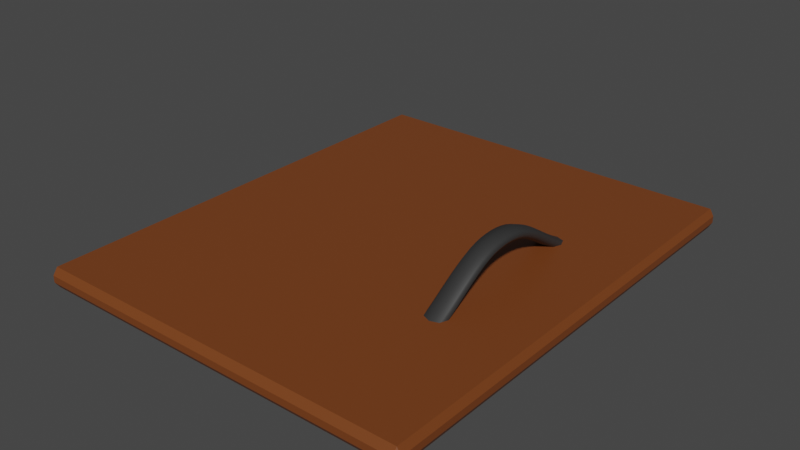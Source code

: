 # Source: ContainerCounterTop.blend  (saved by Blender 3.5.10; exported with 4.5.12 LTS)
import bpy
from mathutils import Matrix  # noqa: F401  (used for matrix-valued properties, if any)

bpy.ops.wm.read_factory_settings(use_empty=True)
scene = bpy.context.scene
scene.name = 'Scene'

# ---- collections
col_collection = bpy.data.collections.new('Collection'); scene.collection.children.link(col_collection)

# ---- materials (node trees are filled in below, after node groups)
mat_kitchenobjectcountertop = bpy.data.materials.new('KitchenObjectcounterTop')
mat_kitchenobjectcountertop.alpha_threshold = 0.0
mat_kitchenobjectcountertop.use_transparent_shadow = False
mat_kitchenobjectcountertop.roughness = 0.5
mat_kitchenobjectcountertop.line_color = (0.0, 0.0, 0.0, 1.0)
mat_kitchenobjectcountertophandle = bpy.data.materials.new('KitchenObjectCounterTopHandle')
mat_kitchenobjectcountertophandle.use_transparent_shadow = False

# ---- material node trees
mat_kitchenobjectcountertop.use_nodes = True; mat_kitchenobjectcountertop.node_tree.nodes.clear()
_N = mat_kitchenobjectcountertop.node_tree.nodes; _L = mat_kitchenobjectcountertop.node_tree.links
n0 = _N.new('ShaderNodeOutputMaterial'); n0.name = 'Material Output'; n0.location = (300, 300)
n1 = _N.new('ShaderNodeBsdfPrincipled'); n1.name = 'Principled BSDF'; n1.location = (10, 300)
n1.distribution = 'GGX'
n1.subsurface_method = 'RANDOM_WALK_SKIN'
n1.inputs[0].default_value = (0.1845, 0.04971, 0.01033, 1.0)
n1.inputs[3].default_value = 1.45
n1.inputs[27].default_value = (0.0, 0.0, 0.0, 1.0)
n1.inputs[28].default_value = 1.0
_L.new(n1.outputs[0], n0.inputs[0])
n0.is_active_output = True
mat_kitchenobjectcountertophandle.use_nodes = True; mat_kitchenobjectcountertophandle.node_tree.nodes.clear()
_N = mat_kitchenobjectcountertophandle.node_tree.nodes; _L = mat_kitchenobjectcountertophandle.node_tree.links
n0 = _N.new('ShaderNodeBsdfPrincipled'); n0.name = 'Principled BSDF'; n0.location = (10, 300)
n0.distribution = 'GGX'
n0.subsurface_method = 'RANDOM_WALK_SKIN'
n0.inputs[0].default_value = (0.03253, 0.03253, 0.03253, 1.0)
n0.inputs[3].default_value = 1.45
n0.inputs[27].default_value = (0.0, 0.0, 0.0, 1.0)
n0.inputs[28].default_value = 1.0
n1 = _N.new('ShaderNodeOutputMaterial'); n1.name = 'Material Output'; n1.location = (300, 300)
_L.new(n0.outputs[0], n1.inputs[0])
n1.is_active_output = True

# ---- world
world_world = bpy.data.worlds.new('World'); scene.world = world_world
world_world.use_nodes = True; world_world.node_tree.nodes.clear()
_N = world_world.node_tree.nodes; _L = world_world.node_tree.links
n0 = _N.new('ShaderNodeOutputWorld'); n0.name = 'World Output'; n0.location = (300, 300)
n1 = _N.new('ShaderNodeBackground'); n1.name = 'Background'; n1.location = (10, 300)
n1.inputs[0].default_value = (0.05088, 0.05088, 0.05088, 1.0)
_L.new(n1.outputs[0], n0.inputs[0])
n0.is_active_output = True
world_world.color = (0.05088, 0.05088, 0.05088)
world_world.use_sun_shadow = False
world_world.sun_shadow_jitter_overblur = 0.0

# ---- meshes
me_plane = bpy.data.meshes.new('Plane')
me_plane.from_pydata([(-0.5, -0.49, -0.01), (-0.49, -0.5, -0.01), (-0.49, -0.49, 0.0), (0.49, -0.5, -0.01), (0.5, -0.49, -0.01), (0.49, -0.49, 0.0), (-0.5, 0.49, -0.01), (-0.49, 0.49, 0.0), (-0.49, 0.5, -0.01), (0.5, 0.49, -0.01), (0.49, 0.5, -0.01), (0.49, 0.49, 0.0), (-0.5, -0.49, -0.02), (-0.49, -0.49, -0.03), (-0.49, -0.5, -0.02), (0.49, -0.5, -0.02), (0.49, -0.49, -0.03), (0.5, -0.49, -0.02), (-0.5, 0.49, -0.02), (-0.49, 0.5, -0.02), (-0.49, 0.49, -0.03), (0.5, 0.49, -0.02), (0.49, 0.49, -0.03), (0.49, 0.5, -0.02)], [], [(3, 1, 14, 15), (2, 5, 11, 7), (9, 4, 17, 21), (8, 10, 23, 19), (13, 20, 22, 16), (0, 1, 2), (3, 4, 5), (6, 7, 8), (9, 10, 11), (12, 13, 14), (15, 16, 17), (18, 19, 20), (21, 22, 23), (6, 0, 2, 7), (1, 3, 5, 2), (4, 9, 11, 5), (10, 8, 7, 11), (20, 13, 12, 18), (13, 16, 15, 14), (16, 22, 21, 17), (22, 20, 19, 23), (0, 12, 14, 1), (3, 15, 17, 4), (8, 19, 18, 6), (9, 21, 23, 10), (0, 6, 18, 12)])
_uv = me_plane.uv_layers.new(name='UVMap')
_uv.uv.foreach_set('vector', [0.99, 0.0, 0.01, 0.0, 0.01, 0.0, 0.99, 0.0, 0.01, 0.01, 0.99, 0.01, 0.99, 0.99, 0.01, 0.99, 1.0, 0.99, 1.0, 0.01, 1.0, 0.01, 1.0, 0.99, 0.01, 1.0, 0.99, 1.0, 0.99, 1.0, 0.01, 1.0, 0.01, 0.01, 0.01, 0.99, 0.99, 0.99, 0.99, 0.01, 0.0, 0.01, 0.01, 0.0, 0.01, 0.01, 0.99, 0.0, 1.0, 0.01, 0.99, 0.01, 0.0, 0.99, 0.01, 0.99, 0.01, 1.0, 1.0, 0.99, 0.99, 1.0, 0.99, 0.99, 0.0, 0.01, 0.01, 0.01, 0.01, 0.0, 0.99, 0.0, 0.99, 0.01, 1.0, 0.01, 0.0, 0.99, 0.01, 1.0, 0.01, 0.99, 1.0, 0.99, 0.99, 0.99, 0.99, 1.0, 0.0, 0.99, 0.0, 0.01, 0.01, 0.01, 0.01, 0.99, 0.01, 0.0, 0.99, 0.0, 0.99, 0.01, 0.01, 0.01, 1.0, 0.01, 1.0, 0.99, 0.99, 0.99, 0.99, 0.01, 0.99, 1.0, 0.01, 1.0, 0.01, 0.99, 0.99, 0.99, 0.01, 0.99, 0.01, 0.01, 0.0, 0.01, 0.0, 0.99, 0.01, 0.01, 0.99, 0.01, 0.99, 0.0, 0.01, 0.0, 0.99, 0.01, 0.99, 0.99, 1.0, 0.99, 1.0, 0.01, 0.99, 0.99, 0.01, 0.99, 0.01, 1.0, 0.99, 1.0, 0.0, 0.01, 0.0, 0.01, 0.01, 0.0, 0.01, 0.0, 0.99, 0.0, 0.99, 0.0, 1.0, 0.01, 1.0, 0.01, 0.01, 1.0, 0.01, 1.0, 0.0, 0.99, 0.0, 0.99, 1.0, 0.99, 1.0, 0.99, 0.99, 1.0, 0.99, 1.0, 0.0, 0.01, 0.0, 0.99, 0.0, 0.99, 0.0, 0.01])
me_plane.materials.append(mat_kitchenobjectcountertop)
me_plane.update()
me_cube_001 = bpy.data.meshes.new('Cube.001')
me_cube_001.from_pydata([(-0.25, -0.25, 0.05725), (-0.25, -0.25, 0.5573), (-0.3333, 0.4959, 0.3184), (-0.3333, 0.4959, 0.9851), (0.25, -0.25, 0.07243), (0.25, -0.25, 0.5724), (0.3333, 0.4959, 0.3476), (0.3333, 0.4959, 1.014), (-0.3333, 1.473, 1.543), (-0.3333, 1.473, 0.8763), (0.3333, 1.473, 0.9186), (0.3333, 1.473, 1.585), (-0.3333, 2.446, 2.172), (-0.3333, 2.446, 1.505), (0.3333, 2.446, 1.561), (0.3333, 2.446, 2.227), (-0.3333, 3.462, 2.825), (-0.3333, 3.462, 2.159), (0.3333, 3.462, 2.227), (0.3333, 3.462, 2.894), (-0.3333, 4.493, 3.399), (-0.3333, 4.493, 2.732), (0.3333, 4.493, 2.814), (0.3333, 4.493, 3.481), (-0.3333, 5.502, 3.788), (-0.3333, 5.502, 3.121), (0.3333, 5.502, 3.215), (0.3333, 5.502, 3.882), (-0.3333, 6.518, 3.958), (-0.3333, 6.518, 3.291), (0.3333, 6.518, 3.392), (0.3333, 6.518, 4.059), (-0.3333, 7.494, 3.958), (-0.3333, 7.494, 3.291), (0.3333, 7.494, 3.392), (0.3333, 7.494, 4.059), (-0.3333, 8.53, 3.778), (-0.3333, 8.53, 3.111), (0.3333, 8.53, 3.205), (0.3333, 8.53, 3.872), (-0.3333, 9.619, 3.346), (-0.3333, 9.619, 2.679), (0.3333, 9.619, 2.76), (0.3333, 9.619, 3.427), (-0.3333, 10.69, 2.739), (-0.3333, 10.69, 2.073), (0.3333, 10.69, 2.14), (0.3333, 10.69, 2.806), (-0.3333, 11.77, 2.041), (-0.3333, 11.77, 1.374), (0.3333, 11.77, 1.427), (0.3333, 11.77, 2.093), (-0.3333, 12.88, 1.339), (-0.3333, 12.88, 0.6722), (0.3333, 12.88, 0.7098), (0.3333, 12.88, 1.376), (-0.3333, 14.0, 0.7649), (-0.3333, 14.0, 0.09828), (0.3333, 14.0, 0.1209), (0.3333, 14.0, 0.7876), (-0.25, 14.81, 0.3893), (-0.25, 14.81, -0.1107), (0.25, 14.81, -0.1009), (0.25, 14.81, 0.3991), (-0.3191, 0.03113, 0.1108), (-0.3048, -0.3048, 0.282), (-0.3191, 0.03113, 0.7489), (-0.4583, 0.4959, 0.6463), (0.0, 0.4959, 0.208), (0.0, 0.4959, 1.125), (0.4583, 0.4959, 0.6864), (0.3191, 0.03113, 0.133), (0.3191, 0.03113, 0.7712), (0.3048, -0.3048, 0.2998), (-6.054e-09, -0.3048, -0.01391), (-4.657e-10, -0.3048, 0.5957), (-0.4583, 1.473, 1.202), (0.0, 1.473, 0.7724), (0.0, 1.473, 1.689), (0.4583, 1.473, 1.26), (0.3333, 0.9869, 0.6205), (0.3333, 0.9869, 1.287), (-0.3333, 0.9869, 0.5847), (-0.3333, 0.9869, 1.251), (-0.4583, 2.446, 1.828), (0.0, 2.446, 1.408), (0.0, 2.446, 2.325), (0.4583, 2.446, 1.904), (-0.3333, 1.956, 1.851), (-0.3333, 1.956, 1.184), (0.3333, 1.956, 1.233), (0.3333, 1.956, 1.9), (-0.4583, 3.462, 2.479), (0.0, 3.462, 2.068), (0.0, 3.462, 2.985), (0.4583, 3.462, 2.574), (0.3333, 2.949, 1.896), (0.3333, 2.949, 2.563), (-0.3333, 2.949, 1.835), (-0.3333, 2.949, 2.501), (-0.4583, 4.493, 3.05), (0.0, 4.493, 2.648), (0.0, 4.493, 3.565), (0.4583, 4.493, 3.163), (0.3333, 3.98, 3.205), (-0.3333, 3.98, 3.129), (-0.3333, 3.98, 2.463), (0.3333, 3.98, 2.538), (-0.4583, 5.502, 3.437), (0.0, 5.502, 3.043), (0.0, 5.502, 3.96), (0.4583, 5.502, 3.566), (0.3333, 4.997, 3.042), (0.3333, 4.997, 3.709), (-0.3333, 4.997, 2.954), (-0.3333, 4.997, 3.621), (-0.4583, 6.518, 3.606), (0.0, 6.518, 3.217), (0.0, 6.518, 4.133), (0.4583, 6.518, 3.745), (-0.3333, 6.013, 3.231), (0.3333, 6.013, 3.329), (0.3333, 6.013, 3.996), (-0.3333, 6.013, 3.898), (-0.4583, 7.494, 3.606), (0.0, 7.494, 3.217), (0.0, 7.494, 4.133), (0.4583, 7.494, 3.745), (0.3333, 7.006, 4.079), (-0.3333, 7.006, 3.977), (-0.3333, 7.006, 3.311), (0.3333, 7.006, 3.413), (-0.4583, 8.53, 3.427), (0.0, 8.53, 3.033), (0.0, 8.53, 3.95), (0.4583, 8.53, 3.556), (0.3333, 8.002, 3.328), (0.3333, 8.002, 3.995), (-0.3333, 8.002, 3.23), (-0.3333, 8.002, 3.896), (-0.4583, 9.619, 2.997), (0.0, 9.619, 2.594), (0.0, 9.619, 3.511), (0.4583, 9.619, 3.108), (0.3333, 9.073, 3.678), (-0.3333, 9.073, 3.591), (-0.3333, 9.073, 2.924), (0.3333, 9.073, 3.012), (-0.4583, 10.69, 2.393), (0.0, 10.69, 1.981), (0.0, 10.69, 2.898), (0.4583, 10.69, 2.485), (0.3333, 10.16, 3.132), (-0.3333, 10.16, 3.059), (-0.3333, 10.16, 2.392), (0.3333, 10.16, 2.466), (-0.4583, 11.77, 1.698), (0.0, 11.77, 1.275), (0.0, 11.77, 2.192), (0.4583, 11.77, 1.77), (0.3333, 11.22, 1.79), (0.3333, 11.22, 2.457), (-0.3333, 11.22, 1.73), (-0.3333, 11.22, 2.397), (-0.4583, 12.88, 0.9985), (0.0, 12.88, 0.566), (0.0, 12.88, 1.483), (0.4583, 12.88, 1.05), (0.3333, 12.32, 1.728), (-0.3333, 12.32, 1.683), (-0.3333, 12.32, 1.016), (0.3333, 12.32, 1.061), (-0.4583, 14.0, 0.4274), (0.0, 14.0, -0.0154), (0.0, 14.0, 0.9013), (0.4583, 14.0, 0.4585), (-0.3333, 13.45, 1.027), (-0.3333, 13.45, 0.3606), (0.3333, 13.45, 0.3907), (0.3333, 13.45, 1.057), (-0.3048, 14.86, 0.12), (4.657e-10, 14.86, -0.1792), (-9.313e-10, 14.86, 0.4304), (0.3048, 14.86, 0.1312), (0.3191, 14.51, 0.5722), (-0.3191, 14.51, 0.5567), (-0.3191, 14.51, -0.08145), (0.3191, 14.51, -0.06596), (-0.439, 0.02572, 0.4234), (0.4583, 0.9869, 0.9605), (0.439, 0.02572, 0.4539), (-4.657e-09, -0.4198, 0.2406), (5.588e-09, 0.02572, -0.0004247), (-6.054e-09, 0.02572, 0.8777), (-0.4583, 1.956, 1.509), (0.0, 0.9869, 0.4776), (0.0, 0.9869, 1.394), (-0.4583, 0.9869, 0.9114), (0.4583, 2.949, 2.241), (0.4583, 1.956, 1.576), (0.0, 1.956, 1.084), (0.0, 1.956, 2.001), (0.0, 3.98, 3.292), (0.0, 2.949, 1.74), (0.0, 2.949, 2.657), (-0.4583, 2.949, 2.156), (0.4583, 4.997, 3.392), (-0.4583, 3.98, 2.782), (0.4583, 3.98, 2.886), (0.0, 3.98, 2.375), (0.0, 6.013, 3.155), (0.0, 4.997, 2.873), (0.0, 4.997, 3.79), (-0.4583, 4.997, 3.271), (0.0, 7.006, 4.153), (0.0, 6.013, 4.072), (-0.4583, 6.013, 3.546), (0.4583, 6.013, 3.681), (0.4583, 8.002, 3.68), (-0.4583, 7.006, 3.625), (0.4583, 7.006, 3.765), (0.0, 7.006, 3.237), (0.0, 9.073, 3.76), (0.0, 8.002, 3.154), (0.0, 8.002, 4.07), (-0.4583, 8.002, 3.545), (0.0, 10.16, 3.221), (-0.4583, 9.073, 3.241), (0.4583, 9.073, 3.361), (0.0, 9.073, 2.843), (0.4583, 11.22, 2.135), (-0.4583, 10.16, 2.711), (0.4583, 10.16, 2.813), (0.0, 10.16, 2.304), (0.0, 12.32, 1.83), (0.0, 11.22, 1.635), (0.0, 11.22, 2.552), (-0.4583, 11.22, 2.052), (-0.4583, 13.45, 0.6883), (-0.4583, 12.32, 1.341), (0.4583, 12.32, 1.403), (0.0, 12.32, 0.9136), (-9.313e-10, 14.51, 0.6826), (0.4583, 13.45, 0.7297), (0.0, 13.45, 0.2507), (0.0, 13.45, 1.167), (-6.519e-09, 14.98, 0.08657), (-0.439, 14.51, 0.2329), (0.439, 14.51, 0.2541), (0.0, 14.51, -0.1955)], [], [(0, 65, 188, 64), (65, 1, 66, 188), (188, 66, 3, 67), (64, 188, 67, 2), (7, 70, 189, 81), (70, 6, 80, 189), (189, 80, 10, 79), (81, 189, 79, 11), (6, 70, 190, 71), (70, 7, 72, 190), (190, 72, 5, 73), (71, 190, 73, 4), (4, 73, 191, 74), (73, 5, 75, 191), (191, 75, 1, 65), (74, 191, 65, 0), (2, 68, 192, 64), (68, 6, 71, 192), (192, 71, 4, 74), (64, 192, 74, 0), (7, 69, 193, 72), (69, 3, 66, 193), (193, 66, 1, 75), (72, 193, 75, 5), (9, 76, 194, 89), (76, 8, 88, 194), (194, 88, 12, 84), (89, 194, 84, 13), (6, 68, 195, 80), (68, 2, 82, 195), (195, 82, 9, 77), (80, 195, 77, 10), (3, 69, 196, 83), (69, 7, 81, 196), (196, 81, 11, 78), (83, 196, 78, 8), (2, 67, 197, 82), (67, 3, 83, 197), (197, 83, 8, 76), (82, 197, 76, 9), (15, 87, 198, 97), (87, 14, 96, 198), (198, 96, 18, 95), (97, 198, 95, 19), (11, 79, 199, 91), (79, 10, 90, 199), (199, 90, 14, 87), (91, 199, 87, 15), (10, 77, 200, 90), (77, 9, 89, 200), (200, 89, 13, 85), (90, 200, 85, 14), (8, 78, 201, 88), (78, 11, 91, 201), (201, 91, 15, 86), (88, 201, 86, 12), (16, 94, 202, 105), (94, 19, 104, 202), (202, 104, 23, 102), (105, 202, 102, 20), (14, 85, 203, 96), (85, 13, 98, 203), (203, 98, 17, 93), (96, 203, 93, 18), (12, 86, 204, 99), (86, 15, 97, 204), (204, 97, 19, 94), (99, 204, 94, 16), (13, 84, 205, 98), (84, 12, 99, 205), (205, 99, 16, 92), (98, 205, 92, 17), (23, 103, 206, 113), (103, 22, 112, 206), (206, 112, 26, 111), (113, 206, 111, 27), (17, 92, 207, 106), (92, 16, 105, 207), (207, 105, 20, 100), (106, 207, 100, 21), (19, 95, 208, 104), (95, 18, 107, 208), (208, 107, 22, 103), (104, 208, 103, 23), (18, 93, 209, 107), (93, 17, 106, 209), (209, 106, 21, 101), (107, 209, 101, 22), (26, 109, 210, 121), (109, 25, 120, 210), (210, 120, 29, 117), (121, 210, 117, 30), (22, 101, 211, 112), (101, 21, 114, 211), (211, 114, 25, 109), (112, 211, 109, 26), (20, 102, 212, 115), (102, 23, 113, 212), (212, 113, 27, 110), (115, 212, 110, 24), (21, 100, 213, 114), (100, 20, 115, 213), (213, 115, 24, 108), (114, 213, 108, 25), (28, 118, 214, 129), (118, 31, 128, 214), (214, 128, 35, 126), (129, 214, 126, 32), (24, 110, 215, 123), (110, 27, 122, 215), (215, 122, 31, 118), (123, 215, 118, 28), (25, 108, 216, 120), (108, 24, 123, 216), (216, 123, 28, 116), (120, 216, 116, 29), (27, 111, 217, 122), (111, 26, 121, 217), (217, 121, 30, 119), (122, 217, 119, 31), (35, 127, 218, 137), (127, 34, 136, 218), (218, 136, 38, 135), (137, 218, 135, 39), (29, 116, 219, 130), (116, 28, 129, 219), (219, 129, 32, 124), (130, 219, 124, 33), (31, 119, 220, 128), (119, 30, 131, 220), (220, 131, 34, 127), (128, 220, 127, 35), (30, 117, 221, 131), (117, 29, 130, 221), (221, 130, 33, 125), (131, 221, 125, 34), (36, 134, 222, 145), (134, 39, 144, 222), (222, 144, 43, 142), (145, 222, 142, 40), (34, 125, 223, 136), (125, 33, 138, 223), (223, 138, 37, 133), (136, 223, 133, 38), (32, 126, 224, 139), (126, 35, 137, 224), (224, 137, 39, 134), (139, 224, 134, 36), (33, 124, 225, 138), (124, 32, 139, 225), (225, 139, 36, 132), (138, 225, 132, 37), (40, 142, 226, 153), (142, 43, 152, 226), (226, 152, 47, 150), (153, 226, 150, 44), (37, 132, 227, 146), (132, 36, 145, 227), (227, 145, 40, 140), (146, 227, 140, 41), (39, 135, 228, 144), (135, 38, 147, 228), (228, 147, 42, 143), (144, 228, 143, 43), (38, 133, 229, 147), (133, 37, 146, 229), (229, 146, 41, 141), (147, 229, 141, 42), (47, 151, 230, 161), (151, 46, 160, 230), (230, 160, 50, 159), (161, 230, 159, 51), (41, 140, 231, 154), (140, 40, 153, 231), (231, 153, 44, 148), (154, 231, 148, 45), (43, 143, 232, 152), (143, 42, 155, 232), (232, 155, 46, 151), (152, 232, 151, 47), (42, 141, 233, 155), (141, 41, 154, 233), (233, 154, 45, 149), (155, 233, 149, 46), (48, 158, 234, 169), (158, 51, 168, 234), (234, 168, 55, 166), (169, 234, 166, 52), (46, 149, 235, 160), (149, 45, 162, 235), (235, 162, 49, 157), (160, 235, 157, 50), (44, 150, 236, 163), (150, 47, 161, 236), (236, 161, 51, 158), (163, 236, 158, 48), (45, 148, 237, 162), (148, 44, 163, 237), (237, 163, 48, 156), (162, 237, 156, 49), (53, 164, 238, 177), (164, 52, 176, 238), (238, 176, 56, 172), (177, 238, 172, 57), (49, 156, 239, 170), (156, 48, 169, 239), (239, 169, 52, 164), (170, 239, 164, 53), (51, 159, 240, 168), (159, 50, 171, 240), (240, 171, 54, 167), (168, 240, 167, 55), (50, 157, 241, 171), (157, 49, 170, 241), (241, 170, 53, 165), (171, 241, 165, 54), (56, 174, 242, 185), (174, 59, 184, 242), (242, 184, 63, 182), (185, 242, 182, 60), (55, 167, 243, 179), (167, 54, 178, 243), (243, 178, 58, 175), (179, 243, 175, 59), (54, 165, 244, 178), (165, 53, 177, 244), (244, 177, 57, 173), (178, 244, 173, 58), (52, 166, 245, 176), (166, 55, 179, 245), (245, 179, 59, 174), (176, 245, 174, 56), (61, 180, 246, 181), (180, 60, 182, 246), (246, 182, 63, 183), (181, 246, 183, 62), (57, 172, 247, 186), (172, 56, 185, 247), (247, 185, 60, 180), (186, 247, 180, 61), (59, 175, 248, 184), (175, 58, 187, 248), (248, 187, 62, 183), (184, 248, 183, 63), (58, 173, 249, 187), (173, 57, 186, 249), (249, 186, 61, 181), (187, 249, 181, 62)])
me_cube_001.polygons.foreach_set('use_smooth', [True] * 248)
_uv = me_cube_001.uv_layers.new(name='UVMap')
_uv.uv.foreach_set('vector', [0.375, 0.0, 0.5, 0.0, 0.5, 0.1215, 0.375, 0.125, 0.5, 0.0, 0.625, 0.0, 0.625, 0.125, 0.5, 0.1215, 0.5, 0.1215, 0.625, 0.125, 0.625, 0.25, 0.5, 0.2153, 0.375, 0.125, 0.5, 0.1215, 0.5, 0.2153, 0.375, 0.25, 0.625, 0.5417, 0.5, 0.5417, 0.5, 0.5052, 0.625, 0.5052, 0.5, 0.5417, 0.375, 0.5417, 0.375, 0.5052, 0.5, 0.5052, 0.5, 0.5052, 0.375, 0.5052, 0.375, 0.5, 0.5, 0.5, 0.625, 0.5052, 0.5, 0.5052, 0.5, 0.5, 0.625, 0.5, 0.375, 0.5417, 0.5, 0.5417, 0.5, 0.6302, 0.375, 0.6302, 0.5, 0.5417, 0.625, 0.5417, 0.625, 0.6302, 0.5, 0.6302, 0.5, 0.6302, 0.625, 0.6302, 0.625, 0.75, 0.5, 0.75, 0.375, 0.6302, 0.5, 0.6302, 0.5, 0.75, 0.375, 0.75, 0.375, 0.75, 0.5, 0.75, 0.5, 0.875, 0.375, 0.875, 0.5, 0.75, 0.625, 0.75, 0.625, 0.875, 0.5, 0.875, 0.5, 0.875, 0.625, 0.875, 0.625, 1.0, 0.5, 1.0, 0.375, 0.875, 0.5, 0.875, 0.5, 1.0, 0.375, 1.0, 0.125, 0.5, 0.25, 0.5382, 0.25, 0.6293, 0.125, 0.625, 0.25, 0.5382, 0.375, 0.5417, 0.375, 0.6302, 0.25, 0.6293, 0.25, 0.6293, 0.375, 0.6302, 0.375, 0.75, 0.25, 0.75, 0.125, 0.625, 0.25, 0.6293, 0.25, 0.75, 0.125, 0.75, 0.625, 0.5417, 0.75, 0.5382, 0.75, 0.6293, 0.625, 0.6302, 0.75, 0.5382, 0.875, 0.5, 0.875, 0.625, 0.75, 0.6293, 0.75, 0.6293, 0.875, 0.625, 0.875, 0.75, 0.75, 0.75, 0.625, 0.6302, 0.75, 0.6293, 0.75, 0.75, 0.625, 0.75, 0.375, 0.25, 0.5, 0.25, 0.5, 0.25, 0.375, 0.25, 0.5, 0.25, 0.625, 0.25, 0.625, 0.25, 0.5, 0.25, 0.5, 0.25, 0.625, 0.25, 0.625, 0.25, 0.5, 0.25, 0.375, 0.25, 0.5, 0.25, 0.5, 0.25, 0.375, 0.25, 0.375, 0.5417, 0.25, 0.5382, 0.25, 0.5043, 0.375, 0.5052, 0.25, 0.5382, 0.125, 0.5, 0.125, 0.5, 0.25, 0.5043, 0.25, 0.5043, 0.125, 0.5, 0.125, 0.5, 0.25, 0.5, 0.375, 0.5052, 0.25, 0.5043, 0.25, 0.5, 0.375, 0.5, 0.875, 0.5, 0.75, 0.5382, 0.75, 0.5043, 0.875, 0.5, 0.75, 0.5382, 0.625, 0.5417, 0.625, 0.5052, 0.75, 0.5043, 0.75, 0.5043, 0.625, 0.5052, 0.625, 0.5, 0.75, 0.5, 0.875, 0.5, 0.75, 0.5043, 0.75, 0.5, 0.875, 0.5, 0.375, 0.25, 0.5, 0.2153, 0.5, 0.2465, 0.375, 0.25, 0.5, 0.2153, 0.625, 0.25, 0.625, 0.25, 0.5, 0.2465, 0.5, 0.2465, 0.625, 0.25, 0.625, 0.25, 0.5, 0.25, 0.375, 0.25, 0.5, 0.2465, 0.5, 0.25, 0.375, 0.25, 0.625, 0.5, 0.5, 0.5, 0.5, 0.5, 0.625, 0.5, 0.5, 0.5, 0.375, 0.5, 0.375, 0.5, 0.5, 0.5, 0.5, 0.5, 0.375, 0.5, 0.375, 0.5, 0.5, 0.5, 0.625, 0.5, 0.5, 0.5, 0.5, 0.5, 0.625, 0.5, 0.625, 0.5, 0.5, 0.5, 0.5, 0.5, 0.625, 0.5, 0.5, 0.5, 0.375, 0.5, 0.375, 0.5, 0.5, 0.5, 0.5, 0.5, 0.375, 0.5, 0.375, 0.5, 0.5, 0.5, 0.625, 0.5, 0.5, 0.5, 0.5, 0.5, 0.625, 0.5, 0.375, 0.5, 0.25, 0.5, 0.25, 0.5, 0.375, 0.5, 0.25, 0.5, 0.125, 0.5, 0.125, 0.5, 0.25, 0.5, 0.25, 0.5, 0.125, 0.5, 0.125, 0.5, 0.25, 0.5, 0.375, 0.5, 0.25, 0.5, 0.25, 0.5, 0.375, 0.5, 0.875, 0.5, 0.75, 0.5, 0.75, 0.5, 0.875, 0.5, 0.75, 0.5, 0.625, 0.5, 0.625, 0.5, 0.75, 0.5, 0.75, 0.5, 0.625, 0.5, 0.625, 0.5, 0.75, 0.5, 0.875, 0.5, 0.75, 0.5, 0.75, 0.5, 0.875, 0.5, 0.875, 0.5, 0.75, 0.5, 0.75, 0.5, 0.875, 0.5, 0.75, 0.5, 0.625, 0.5, 0.625, 0.5, 0.75, 0.5, 0.75, 0.5, 0.625, 0.5, 0.625, 0.5, 0.75, 0.5, 0.875, 0.5, 0.75, 0.5, 0.75, 0.5, 0.875, 0.5, 0.375, 0.5, 0.25, 0.5, 0.25, 0.5, 0.375, 0.5, 0.25, 0.5, 0.125, 0.5, 0.125, 0.5, 0.25, 0.5, 0.25, 0.5, 0.125, 0.5, 0.125, 0.5, 0.25, 0.5, 0.375, 0.5, 0.25, 0.5, 0.25, 0.5, 0.375, 0.5, 0.875, 0.5, 0.75, 0.5, 0.75, 0.5, 0.875, 0.5, 0.75, 0.5, 0.625, 0.5, 0.625, 0.5, 0.75, 0.5, 0.75, 0.5, 0.625, 0.5, 0.625, 0.5, 0.75, 0.5, 0.875, 0.5, 0.75, 0.5, 0.75, 0.5, 0.875, 0.5, 0.375, 0.25, 0.5, 0.25, 0.5, 0.25, 0.375, 0.25, 0.5, 0.25, 0.625, 0.25, 0.625, 0.25, 0.5, 0.25, 0.5, 0.25, 0.625, 0.25, 0.625, 0.25, 0.5, 0.25, 0.375, 0.25, 0.5, 0.25, 0.5, 0.25, 0.375, 0.25, 0.625, 0.5, 0.5, 0.5, 0.5, 0.5, 0.625, 0.5, 0.5, 0.5, 0.375, 0.5, 0.375, 0.5, 0.5, 0.5, 0.5, 0.5, 0.375, 0.5, 0.375, 0.5, 0.5, 0.5, 0.625, 0.5, 0.5, 0.5, 0.5, 0.5, 0.625, 0.5, 0.375, 0.25, 0.5, 0.25, 0.5, 0.25, 0.375, 0.25, 0.5, 0.25, 0.625, 0.25, 0.625, 0.25, 0.5, 0.25, 0.5, 0.25, 0.625, 0.25, 0.625, 0.25, 0.5, 0.25, 0.375, 0.25, 0.5, 0.25, 0.5, 0.25, 0.375, 0.25, 0.625, 0.5, 0.5, 0.5, 0.5, 0.5, 0.625, 0.5, 0.5, 0.5, 0.375, 0.5, 0.375, 0.5, 0.5, 0.5, 0.5, 0.5, 0.375, 0.5, 0.375, 0.5, 0.5, 0.5, 0.625, 0.5, 0.5, 0.5, 0.5, 0.5, 0.625, 0.5, 0.375, 0.5, 0.25, 0.5, 0.25, 0.5, 0.375, 0.5, 0.25, 0.5, 0.125, 0.5, 0.125, 0.5, 0.25, 0.5, 0.25, 0.5, 0.125, 0.5, 0.125, 0.5, 0.25, 0.5, 0.375, 0.5, 0.25, 0.5, 0.25, 0.5, 0.375, 0.5, 0.375, 0.5, 0.25, 0.5, 0.25, 0.5, 0.375, 0.5, 0.25, 0.5, 0.125, 0.5, 0.125, 0.5, 0.25, 0.5, 0.25, 0.5, 0.125, 0.5, 0.125, 0.5, 0.25, 0.5, 0.375, 0.5, 0.25, 0.5, 0.25, 0.5, 0.375, 0.5, 0.375, 0.5, 0.25, 0.5, 0.25, 0.5, 0.375, 0.5, 0.25, 0.5, 0.125, 0.5, 0.125, 0.5, 0.25, 0.5, 0.25, 0.5, 0.125, 0.5, 0.125, 0.5, 0.25, 0.5, 0.375, 0.5, 0.25, 0.5, 0.25, 0.5, 0.375, 0.5, 0.875, 0.5, 0.75, 0.5, 0.75, 0.5, 0.875, 0.5, 0.75, 0.5, 0.625, 0.5, 0.625, 0.5, 0.75, 0.5, 0.75, 0.5, 0.625, 0.5, 0.625, 0.5, 0.75, 0.5, 0.875, 0.5, 0.75, 0.5, 0.75, 0.5, 0.875, 0.5, 0.375, 0.25, 0.5, 0.25, 0.5, 0.25, 0.375, 0.25, 0.5, 0.25, 0.625, 0.25, 0.625, 0.25, 0.5, 0.25, 0.5, 0.25, 0.625, 0.25, 0.625, 0.25, 0.5, 0.25, 0.375, 0.25, 0.5, 0.25, 0.5, 0.25, 0.375, 0.25, 0.875, 0.5, 0.75, 0.5, 0.75, 0.5, 0.875, 0.5, 0.75, 0.5, 0.625, 0.5, 0.625, 0.5, 0.75, 0.5, 0.75, 0.5, 0.625, 0.5, 0.625, 0.5, 0.75, 0.5, 0.875, 0.5, 0.75, 0.5, 0.75, 0.5, 0.875, 0.5, 0.875, 0.5, 0.75, 0.5, 0.75, 0.5, 0.875, 0.5, 0.75, 0.5, 0.625, 0.5, 0.625, 0.5, 0.75, 0.5, 0.75, 0.5, 0.625, 0.5, 0.625, 0.5, 0.75, 0.5, 0.875, 0.5, 0.75, 0.5, 0.75, 0.5, 0.875, 0.5, 0.375, 0.25, 0.5, 0.25, 0.5, 0.25, 0.375, 0.25, 0.5, 0.25, 0.625, 0.25, 0.625, 0.25, 0.5, 0.25, 0.5, 0.25, 0.625, 0.25, 0.625, 0.25, 0.5, 0.25, 0.375, 0.25, 0.5, 0.25, 0.5, 0.25, 0.375, 0.25, 0.625, 0.5, 0.5, 0.5, 0.5, 0.5, 0.625, 0.5, 0.5, 0.5, 0.375, 0.5, 0.375, 0.5, 0.5, 0.5, 0.5, 0.5, 0.375, 0.5, 0.375, 0.5, 0.5, 0.5, 0.625, 0.5, 0.5, 0.5, 0.5, 0.5, 0.625, 0.5, 0.625, 0.5, 0.5, 0.5, 0.5, 0.5, 0.625, 0.5, 0.5, 0.5, 0.375, 0.5, 0.375, 0.5, 0.5, 0.5, 0.5, 0.5, 0.375, 0.5, 0.375, 0.5, 0.5, 0.5, 0.625, 0.5, 0.5, 0.5, 0.5, 0.5, 0.625, 0.5, 0.375, 0.25, 0.5, 0.25, 0.5, 0.25, 0.375, 0.25, 0.5, 0.25, 0.625, 0.25, 0.625, 0.25, 0.5, 0.25, 0.5, 0.25, 0.625, 0.25, 0.625, 0.25, 0.5, 0.25, 0.375, 0.25, 0.5, 0.25, 0.5, 0.25, 0.375, 0.25, 0.625, 0.5, 0.5, 0.5, 0.5, 0.5, 0.625, 0.5, 0.5, 0.5, 0.375, 0.5, 0.375, 0.5, 0.5, 0.5, 0.5, 0.5, 0.375, 0.5, 0.375, 0.5, 0.5, 0.5, 0.625, 0.5, 0.5, 0.5, 0.5, 0.5, 0.625, 0.5, 0.375, 0.5, 0.25, 0.5, 0.25, 0.5, 0.375, 0.5, 0.25, 0.5, 0.125, 0.5, 0.125, 0.5, 0.25, 0.5, 0.25, 0.5, 0.125, 0.5, 0.125, 0.5, 0.25, 0.5, 0.375, 0.5, 0.25, 0.5, 0.25, 0.5, 0.375, 0.5, 0.875, 0.5, 0.75, 0.5, 0.75, 0.5, 0.875, 0.5, 0.75, 0.5, 0.625, 0.5, 0.625, 0.5, 0.75, 0.5, 0.75, 0.5, 0.625, 0.5, 0.625, 0.5, 0.75, 0.5, 0.875, 0.5, 0.75, 0.5, 0.75, 0.5, 0.875, 0.5, 0.375, 0.5, 0.25, 0.5, 0.25, 0.5, 0.375, 0.5, 0.25, 0.5, 0.125, 0.5, 0.125, 0.5, 0.25, 0.5, 0.25, 0.5, 0.125, 0.5, 0.125, 0.5, 0.25, 0.5, 0.375, 0.5, 0.25, 0.5, 0.25, 0.5, 0.375, 0.5, 0.875, 0.5, 0.75, 0.5, 0.75, 0.5, 0.875, 0.5, 0.75, 0.5, 0.625, 0.5, 0.625, 0.5, 0.75, 0.5, 0.75, 0.5, 0.625, 0.5, 0.625, 0.5, 0.75, 0.5, 0.875, 0.5, 0.75, 0.5, 0.75, 0.5, 0.875, 0.5, 0.375, 0.25, 0.5, 0.25, 0.5, 0.25, 0.375, 0.25, 0.5, 0.25, 0.625, 0.25, 0.625, 0.25, 0.5, 0.25, 0.5, 0.25, 0.625, 0.25, 0.625, 0.25, 0.5, 0.25, 0.375, 0.25, 0.5, 0.25, 0.5, 0.25, 0.375, 0.25, 0.875, 0.5, 0.75, 0.5, 0.75, 0.5, 0.875, 0.5, 0.75, 0.5, 0.625, 0.5, 0.625, 0.5, 0.75, 0.5, 0.75, 0.5, 0.625, 0.5, 0.625, 0.5, 0.75, 0.5, 0.875, 0.5, 0.75, 0.5, 0.75, 0.5, 0.875, 0.5, 0.375, 0.25, 0.5, 0.25, 0.5, 0.25, 0.375, 0.25, 0.5, 0.25, 0.625, 0.25, 0.625, 0.25, 0.5, 0.25, 0.5, 0.25, 0.625, 0.25, 0.625, 0.25, 0.5, 0.25, 0.375, 0.25, 0.5, 0.25, 0.5, 0.25, 0.375, 0.25, 0.625, 0.5, 0.5, 0.5, 0.5, 0.5, 0.625, 0.5, 0.5, 0.5, 0.375, 0.5, 0.375, 0.5, 0.5, 0.5, 0.5, 0.5, 0.375, 0.5, 0.375, 0.5, 0.5, 0.5, 0.625, 0.5, 0.5, 0.5, 0.5, 0.5, 0.625, 0.5, 0.375, 0.5, 0.25, 0.5, 0.25, 0.5, 0.375, 0.5, 0.25, 0.5, 0.125, 0.5, 0.125, 0.5, 0.25, 0.5, 0.25, 0.5, 0.125, 0.5, 0.125, 0.5, 0.25, 0.5, 0.375, 0.5, 0.25, 0.5, 0.25, 0.5, 0.375, 0.5, 0.625, 0.5, 0.5, 0.5, 0.5, 0.5, 0.625, 0.5, 0.5, 0.5, 0.375, 0.5, 0.375, 0.5, 0.5, 0.5, 0.5, 0.5, 0.375, 0.5, 0.375, 0.5, 0.5, 0.5, 0.625, 0.5, 0.5, 0.5, 0.5, 0.5, 0.625, 0.5, 0.375, 0.25, 0.5, 0.25, 0.5, 0.25, 0.375, 0.25, 0.5, 0.25, 0.625, 0.25, 0.625, 0.25, 0.5, 0.25, 0.5, 0.25, 0.625, 0.25, 0.625, 0.25, 0.5, 0.25, 0.375, 0.25, 0.5, 0.25, 0.5, 0.25, 0.375, 0.25, 0.625, 0.5, 0.5, 0.5, 0.5, 0.5, 0.625, 0.5, 0.5, 0.5, 0.375, 0.5, 0.375, 0.5, 0.5, 0.5, 0.5, 0.5, 0.375, 0.5, 0.375, 0.5, 0.5, 0.5, 0.625, 0.5, 0.5, 0.5, 0.5, 0.5, 0.625, 0.5, 0.375, 0.5, 0.25, 0.5, 0.25, 0.5, 0.375, 0.5, 0.25, 0.5, 0.125, 0.5, 0.125, 0.5, 0.25, 0.5, 0.25, 0.5, 0.125, 0.5, 0.125, 0.5, 0.25, 0.5, 0.375, 0.5, 0.25, 0.5, 0.25, 0.5, 0.375, 0.5, 0.875, 0.5, 0.75, 0.5, 0.75, 0.5, 0.875, 0.5, 0.75, 0.5, 0.625, 0.5, 0.625, 0.5, 0.75, 0.5, 0.75, 0.5, 0.625, 0.5, 0.625, 0.5, 0.75, 0.5, 0.875, 0.5, 0.75, 0.5, 0.75, 0.5, 0.875, 0.5, 0.375, 0.5, 0.25, 0.5, 0.25, 0.5, 0.375, 0.5, 0.25, 0.5, 0.125, 0.5, 0.125, 0.5, 0.25, 0.5, 0.25, 0.5, 0.125, 0.5, 0.125, 0.5, 0.25, 0.5, 0.375, 0.5, 0.25, 0.5, 0.25, 0.5, 0.375, 0.5, 0.875, 0.5, 0.75, 0.5, 0.75, 0.5, 0.875, 0.5, 0.75, 0.5, 0.625, 0.5, 0.625, 0.5, 0.75, 0.5, 0.75, 0.5, 0.625, 0.5, 0.625, 0.5, 0.75, 0.5, 0.875, 0.5, 0.75, 0.5, 0.75, 0.5, 0.875, 0.5, 0.375, 0.25, 0.5, 0.25, 0.5, 0.25, 0.375, 0.25, 0.5, 0.25, 0.625, 0.25, 0.625, 0.25, 0.5, 0.25, 0.5, 0.25, 0.625, 0.25, 0.625, 0.25, 0.5, 0.25, 0.375, 0.25, 0.5, 0.25, 0.5, 0.25, 0.375, 0.25, 0.375, 0.25, 0.5, 0.25, 0.5, 0.25, 0.375, 0.25, 0.5, 0.25, 0.625, 0.25, 0.625, 0.25, 0.5, 0.25, 0.5, 0.25, 0.625, 0.25, 0.625, 0.25, 0.5, 0.25, 0.375, 0.25, 0.5, 0.25, 0.5, 0.25, 0.375, 0.25, 0.375, 0.25, 0.5, 0.25, 0.5, 0.25, 0.375, 0.25, 0.5, 0.25, 0.625, 0.25, 0.625, 0.25, 0.5, 0.25, 0.5, 0.25, 0.625, 0.25, 0.625, 0.25, 0.5, 0.25, 0.375, 0.25, 0.5, 0.25, 0.5, 0.25, 0.375, 0.25, 0.625, 0.5, 0.5, 0.5, 0.5, 0.5, 0.625, 0.5, 0.5, 0.5, 0.375, 0.5, 0.375, 0.5, 0.5, 0.5, 0.5, 0.5, 0.375, 0.5, 0.375, 0.5, 0.5, 0.5, 0.625, 0.5, 0.5, 0.5, 0.5, 0.5, 0.625, 0.5, 0.375, 0.5, 0.25, 0.5, 0.25, 0.5, 0.375, 0.5, 0.25, 0.5, 0.125, 0.5, 0.125, 0.5, 0.25, 0.5, 0.25, 0.5, 0.125, 0.5, 0.125, 0.5, 0.25, 0.5, 0.375, 0.5, 0.25, 0.5, 0.25, 0.5, 0.375, 0.5, 0.875, 0.5, 0.75, 0.5, 0.75, 0.5, 0.875, 0.5, 0.75, 0.5, 0.625, 0.5, 0.625, 0.4991, 0.75, 0.5, 0.75, 0.5, 0.625, 0.4991, 0.625, 0.5, 0.75, 0.5, 0.875, 0.5, 0.75, 0.5, 0.75, 0.5, 0.875, 0.5, 0.625, 0.5, 0.5, 0.5, 0.5, 0.5, 0.625, 0.5, 0.5, 0.5, 0.375, 0.5, 0.375, 0.5, 0.5, 0.5, 0.5, 0.5, 0.375, 0.5, 0.375, 0.5, 0.5, 0.5, 0.625, 0.5, 0.5, 0.5, 0.5, 0.5, 0.625, 0.5, 0.375, 0.5, 0.25, 0.5, 0.25, 0.5, 0.375, 0.5, 0.25, 0.5, 0.125, 0.5, 0.125, 0.5, 0.25, 0.5, 0.25, 0.5, 0.125, 0.5, 0.125, 0.5, 0.25, 0.5, 0.375, 0.5, 0.25, 0.5, 0.25, 0.5, 0.375, 0.5, 0.875, 0.5, 0.75, 0.5, 0.75, 0.5, 0.875, 0.5, 0.75, 0.5, 0.625, 0.5, 0.625, 0.5, 0.75, 0.5, 0.75, 0.5, 0.625, 0.5, 0.625, 0.5, 0.75, 0.5, 0.875, 0.5, 0.75, 0.5, 0.75, 0.5, 0.875, 0.5, 0.375, 0.25, 0.5, 0.2847, 0.5, 0.375, 0.375, 0.375, 0.5, 0.2847, 0.625, 0.25, 0.625, 0.375, 0.5, 0.375, 0.5, 0.375, 0.625, 0.375, 0.625, 0.5, 0.5, 0.4653, 0.375, 0.375, 0.5, 0.375, 0.5, 0.4653, 0.375, 0.5, 0.375, 0.25, 0.5, 0.25, 0.5, 0.2535, 0.375, 0.25, 0.5, 0.25, 0.625, 0.25, 0.625, 0.25, 0.5, 0.2535, 0.5, 0.2535, 0.625, 0.25, 0.625, 0.25, 0.5, 0.2847, 0.375, 0.25, 0.5, 0.2535, 0.5, 0.2847, 0.375, 0.25, 0.625, 0.5, 0.5, 0.5, 0.5, 0.4965, 0.625, 0.4991, 0.5, 0.5, 0.375, 0.5, 0.375, 0.4991, 0.5, 0.4965, 0.5, 0.4965, 0.375, 0.4991, 0.375, 0.5, 0.5, 0.4653, 0.625, 0.4991, 0.5, 0.4965, 0.5, 0.4653, 0.625, 0.5, 0.375, 0.5, 0.25, 0.5, 0.25, 0.5, 0.375, 0.4991, 0.25, 0.5, 0.125, 0.5, 0.125, 0.5, 0.25, 0.5, 0.25, 0.5, 0.125, 0.5, 0.125, 0.5, 0.25, 0.5, 0.375, 0.4991, 0.25, 0.5, 0.25, 0.5, 0.375, 0.5])
me_cube_001.materials.append(mat_kitchenobjectcountertophandle)
me_cube_001.update()

# ---- objects
ob_plane = bpy.data.objects.new('Plane', me_plane)
ob_cube = bpy.data.objects.new('Cube', me_cube_001)

# ---- transforms, parenting, visibility, modifiers, constraints
ob_plane.location = (0.0, 0.0, 0.0)
ob_plane.scale = (0.575, 0.7, 1.0)
ob_cube.location = (0.1618, -0.1504, -0.0227)
ob_cube.scale = (0.03708, 0.02089, 0.02089)

# ---- collection membership
col_collection.objects.link(ob_plane)
col_collection.objects.link(ob_cube)

# ---- scene / render settings (as saved in the file)
scene.frame_start = 1; scene.frame_end = 250; scene.frame_set(1)
scene.render.engine = 'BLENDER_EEVEE_NEXT'
scene.cycles.sampling_pattern = 'TABULATED_SOBOL'
scene.view_settings.view_transform = 'Filmic'
bpy.context.view_layer.update()

# ---- added for rendering (the .blend has no active camera and no usable light): camera, sun
cam_auto = bpy.data.cameras.new('AutoCamera')
cam_auto.lens = 50.0
cam_auto.sensor_width = 36.0
cam_auto.clip_end = 1000.0
ob_auto_camera = bpy.data.objects.new('AutoCamera', cam_auto)
scene.collection.objects.link(ob_auto_camera)
ob_auto_camera.location = (0.842651, -1.01118, 0.69115)
ob_auto_camera.rotation_euler = (1.09748, -7.21219e-08, 0.694738)
scene.camera = ob_auto_camera
light_auto_sun = bpy.data.lights.new('AutoSun', 'SUN')
light_auto_sun.energy = 3.0
light_auto_sun.angle = 0.0523599
ob_auto_sun = bpy.data.objects.new('AutoSun', light_auto_sun)
scene.collection.objects.link(ob_auto_sun)
ob_auto_sun.rotation_euler = (0.872665, 0.174533, 0.523599)
bpy.context.view_layer.update()
